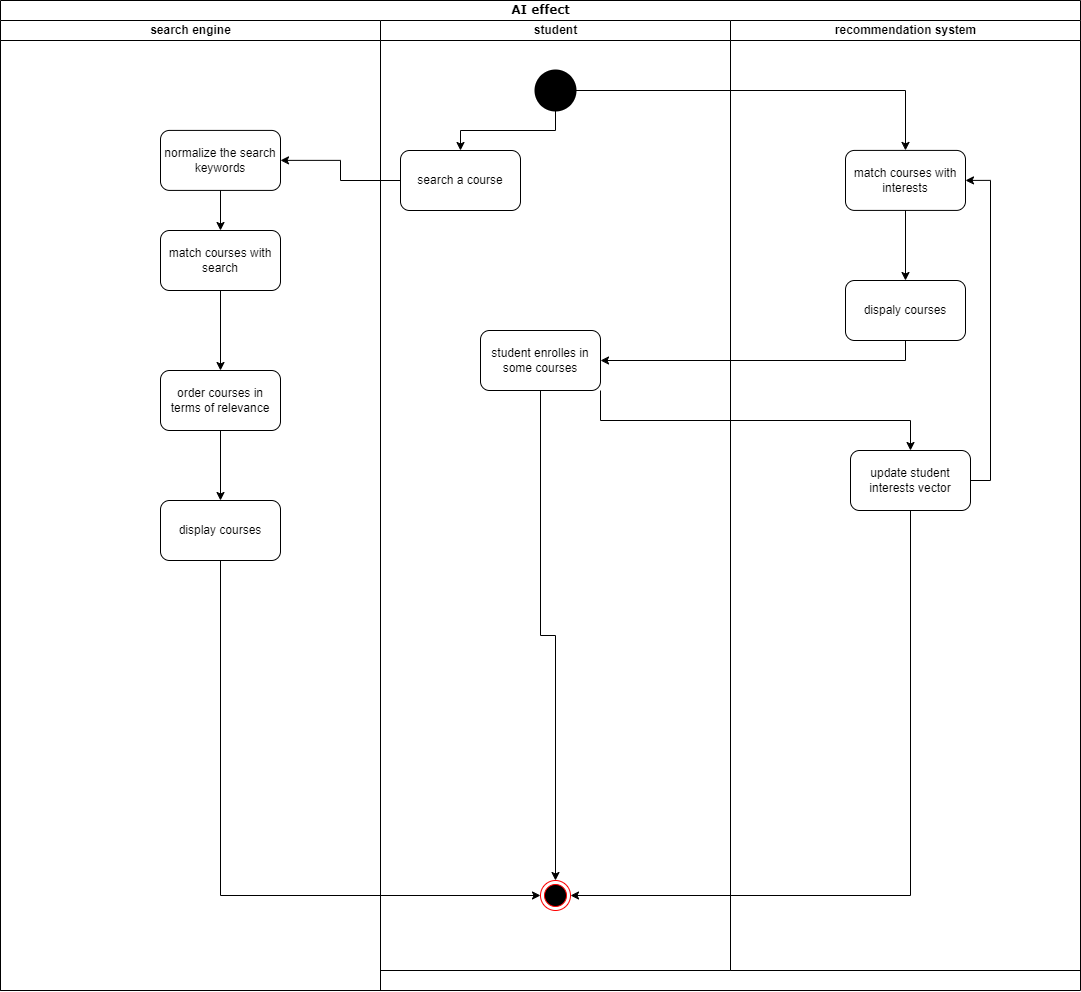

The diagram above was exported from draw.io. Its source (the exported page's mxGraphModel, read from the mxfile embedded in the PNG):
<mxGraphModel dx="1295" dy="768" grid="1" gridSize="10" guides="1" tooltips="1" connect="1" arrows="1" fold="1" page="1" pageScale="1" pageWidth="850" pageHeight="1100" background="none" math="0" shadow="0">
  <root>
    <mxCell id="0" />
    <mxCell id="1" parent="0" />
    <mxCell id="1c1d494c118603dd-1" value="AI effect" style="swimlane;html=1;childLayout=stackLayout;startSize=20;rounded=0;shadow=0;comic=0;labelBackgroundColor=none;strokeWidth=1;fontFamily=Verdana;fontSize=12;align=center;" parent="1" vertex="1">
      <mxGeometry x="40" y="40" width="1080" height="990" as="geometry">
        <mxRectangle x="40" y="40" width="50" height="30" as="alternateBounds" />
      </mxGeometry>
    </mxCell>
    <mxCell id="JB2rI_WUg4a2ZKdWA1ym-10" value="search engine" style="swimlane;html=1;startSize=20;" vertex="1" parent="1c1d494c118603dd-1">
      <mxGeometry y="20" width="380" height="970" as="geometry">
        <mxRectangle y="20" width="40" height="970" as="alternateBounds" />
      </mxGeometry>
    </mxCell>
    <mxCell id="JB2rI_WUg4a2ZKdWA1ym-20" value="match courses with search" style="rounded=1;whiteSpace=wrap;html=1;" vertex="1" parent="JB2rI_WUg4a2ZKdWA1ym-10">
      <mxGeometry x="159.99956521739148" y="210" width="120" height="60" as="geometry" />
    </mxCell>
    <mxCell id="JB2rI_WUg4a2ZKdWA1ym-22" value="order courses in terms of relevance" style="rounded=1;whiteSpace=wrap;html=1;" vertex="1" parent="JB2rI_WUg4a2ZKdWA1ym-10">
      <mxGeometry x="159.99956521739148" y="350" width="120" height="60" as="geometry" />
    </mxCell>
    <mxCell id="JB2rI_WUg4a2ZKdWA1ym-21" style="edgeStyle=orthogonalEdgeStyle;rounded=0;orthogonalLoop=1;jettySize=auto;html=1;exitX=0.5;exitY=1;exitDx=0;exitDy=0;" edge="1" parent="JB2rI_WUg4a2ZKdWA1ym-10" source="JB2rI_WUg4a2ZKdWA1ym-20" target="JB2rI_WUg4a2ZKdWA1ym-22">
      <mxGeometry relative="1" as="geometry">
        <mxPoint x="219.86956521739148" y="340" as="targetPoint" />
      </mxGeometry>
    </mxCell>
    <mxCell id="JB2rI_WUg4a2ZKdWA1ym-24" value="display courses" style="rounded=1;whiteSpace=wrap;html=1;" vertex="1" parent="JB2rI_WUg4a2ZKdWA1ym-10">
      <mxGeometry x="159.99956521739148" y="480" width="120" height="60" as="geometry" />
    </mxCell>
    <mxCell id="JB2rI_WUg4a2ZKdWA1ym-23" style="edgeStyle=orthogonalEdgeStyle;rounded=0;orthogonalLoop=1;jettySize=auto;html=1;exitX=0.5;exitY=1;exitDx=0;exitDy=0;" edge="1" parent="JB2rI_WUg4a2ZKdWA1ym-10" source="JB2rI_WUg4a2ZKdWA1ym-22" target="JB2rI_WUg4a2ZKdWA1ym-24">
      <mxGeometry relative="1" as="geometry">
        <mxPoint x="219.86956521739148" y="440" as="targetPoint" />
      </mxGeometry>
    </mxCell>
    <mxCell id="1c1d494c118603dd-4" value="student" style="swimlane;html=1;startSize=20;" parent="1" vertex="1">
      <mxGeometry x="420" y="60" width="350" height="950" as="geometry" />
    </mxCell>
    <mxCell id="JB2rI_WUg4a2ZKdWA1ym-12" value="" style="shape=ellipse;html=1;fillColor=strokeColor;strokeWidth=2;verticalLabelPosition=bottom;verticalAlignment=top;perimeter=ellipsePerimeter;" vertex="1" parent="1c1d494c118603dd-4">
      <mxGeometry x="155" y="50" width="40" height="40" as="geometry" />
    </mxCell>
    <mxCell id="JB2rI_WUg4a2ZKdWA1ym-13" value="" style="ellipse;html=1;shape=endState;fillColor=#000000;strokeColor=#ff0000;" vertex="1" parent="1c1d494c118603dd-4">
      <mxGeometry x="160" y="860" width="30" height="30" as="geometry" />
    </mxCell>
    <mxCell id="JB2rI_WUg4a2ZKdWA1ym-16" value="search a course" style="rounded=1;whiteSpace=wrap;html=1;" vertex="1" parent="1c1d494c118603dd-4">
      <mxGeometry x="20.00217391304352" y="130" width="120" height="60" as="geometry" />
    </mxCell>
    <mxCell id="JB2rI_WUg4a2ZKdWA1ym-15" style="edgeStyle=orthogonalEdgeStyle;rounded=0;orthogonalLoop=1;jettySize=auto;html=1;exitX=0.5;exitY=1;exitDx=0;exitDy=0;" edge="1" parent="1c1d494c118603dd-4" source="JB2rI_WUg4a2ZKdWA1ym-12" target="JB2rI_WUg4a2ZKdWA1ym-16">
      <mxGeometry relative="1" as="geometry">
        <mxPoint x="174.6521739130435" y="130" as="targetPoint" />
      </mxGeometry>
    </mxCell>
    <mxCell id="JB2rI_WUg4a2ZKdWA1ym-11" value="recommendation system" style="swimlane;html=1;startSize=20;" vertex="1" parent="1">
      <mxGeometry x="770" y="60" width="350" height="950" as="geometry" />
    </mxCell>
    <mxCell id="JB2rI_WUg4a2ZKdWA1ym-28" value="match courses with interests" style="rounded=1;whiteSpace=wrap;html=1;" vertex="1" parent="JB2rI_WUg4a2ZKdWA1ym-11">
      <mxGeometry x="115" y="129.91" width="120" height="60" as="geometry" />
    </mxCell>
    <mxCell id="JB2rI_WUg4a2ZKdWA1ym-31" value="dispaly courses" style="rounded=1;whiteSpace=wrap;html=1;" vertex="1" parent="JB2rI_WUg4a2ZKdWA1ym-11">
      <mxGeometry x="115" y="260" width="120" height="60" as="geometry" />
    </mxCell>
    <mxCell id="JB2rI_WUg4a2ZKdWA1ym-30" style="edgeStyle=orthogonalEdgeStyle;rounded=0;orthogonalLoop=1;jettySize=auto;html=1;exitX=0.5;exitY=1;exitDx=0;exitDy=0;" edge="1" parent="JB2rI_WUg4a2ZKdWA1ym-11" source="JB2rI_WUg4a2ZKdWA1ym-28" target="JB2rI_WUg4a2ZKdWA1ym-31">
      <mxGeometry relative="1" as="geometry">
        <mxPoint x="-140" y="280" as="targetPoint" />
      </mxGeometry>
    </mxCell>
    <mxCell id="JB2rI_WUg4a2ZKdWA1ym-19" style="edgeStyle=orthogonalEdgeStyle;rounded=0;orthogonalLoop=1;jettySize=auto;html=1;exitX=0.5;exitY=1;exitDx=0;exitDy=0;" edge="1" parent="1" source="JB2rI_WUg4a2ZKdWA1ym-18" target="JB2rI_WUg4a2ZKdWA1ym-20">
      <mxGeometry relative="1" as="geometry">
        <mxPoint x="259.8695652173915" y="280" as="targetPoint" />
      </mxGeometry>
    </mxCell>
    <mxCell id="JB2rI_WUg4a2ZKdWA1ym-18" value="normalize the search keywords" style="rounded=1;whiteSpace=wrap;html=1;" vertex="1" parent="1">
      <mxGeometry x="200" y="169.91304347826087" width="120" height="60" as="geometry" />
    </mxCell>
    <mxCell id="JB2rI_WUg4a2ZKdWA1ym-17" style="edgeStyle=orthogonalEdgeStyle;rounded=0;orthogonalLoop=1;jettySize=auto;html=1;exitX=0;exitY=0.5;exitDx=0;exitDy=0;" edge="1" parent="1" source="JB2rI_WUg4a2ZKdWA1ym-16" target="JB2rI_WUg4a2ZKdWA1ym-18">
      <mxGeometry relative="1" as="geometry">
        <mxPoint x="260" y="199.91304347826087" as="targetPoint" />
      </mxGeometry>
    </mxCell>
    <mxCell id="JB2rI_WUg4a2ZKdWA1ym-25" style="edgeStyle=orthogonalEdgeStyle;rounded=0;orthogonalLoop=1;jettySize=auto;html=1;exitX=0.5;exitY=1;exitDx=0;exitDy=0;entryX=0;entryY=0.5;entryDx=0;entryDy=0;" edge="1" parent="1" source="JB2rI_WUg4a2ZKdWA1ym-24" target="JB2rI_WUg4a2ZKdWA1ym-13">
      <mxGeometry relative="1" as="geometry" />
    </mxCell>
    <mxCell id="JB2rI_WUg4a2ZKdWA1ym-29" style="edgeStyle=orthogonalEdgeStyle;rounded=0;orthogonalLoop=1;jettySize=auto;html=1;exitX=1;exitY=0.5;exitDx=0;exitDy=0;entryX=0.5;entryY=0;entryDx=0;entryDy=0;" edge="1" parent="1" source="JB2rI_WUg4a2ZKdWA1ym-12" target="JB2rI_WUg4a2ZKdWA1ym-28">
      <mxGeometry relative="1" as="geometry" />
    </mxCell>
    <mxCell id="JB2rI_WUg4a2ZKdWA1ym-35" style="edgeStyle=orthogonalEdgeStyle;rounded=0;orthogonalLoop=1;jettySize=auto;html=1;exitX=1;exitY=1;exitDx=0;exitDy=0;" edge="1" parent="1" source="JB2rI_WUg4a2ZKdWA1ym-33" target="JB2rI_WUg4a2ZKdWA1ym-36">
      <mxGeometry relative="1" as="geometry">
        <mxPoint x="949.9999999999998" y="520" as="targetPoint" />
      </mxGeometry>
    </mxCell>
    <mxCell id="JB2rI_WUg4a2ZKdWA1ym-38" style="edgeStyle=orthogonalEdgeStyle;rounded=0;orthogonalLoop=1;jettySize=auto;html=1;exitX=0.5;exitY=1;exitDx=0;exitDy=0;entryX=0.5;entryY=0;entryDx=0;entryDy=0;" edge="1" parent="1" source="JB2rI_WUg4a2ZKdWA1ym-33" target="JB2rI_WUg4a2ZKdWA1ym-13">
      <mxGeometry relative="1" as="geometry" />
    </mxCell>
    <mxCell id="JB2rI_WUg4a2ZKdWA1ym-33" value="student enrolles in some courses" style="rounded=1;whiteSpace=wrap;html=1;" vertex="1" parent="1">
      <mxGeometry x="520" y="370" width="120" height="60" as="geometry" />
    </mxCell>
    <mxCell id="JB2rI_WUg4a2ZKdWA1ym-32" style="edgeStyle=orthogonalEdgeStyle;rounded=0;orthogonalLoop=1;jettySize=auto;html=1;exitX=0.5;exitY=1;exitDx=0;exitDy=0;" edge="1" parent="1" source="JB2rI_WUg4a2ZKdWA1ym-31" target="JB2rI_WUg4a2ZKdWA1ym-33">
      <mxGeometry relative="1" as="geometry">
        <mxPoint x="580" y="400" as="targetPoint" />
      </mxGeometry>
    </mxCell>
    <mxCell id="JB2rI_WUg4a2ZKdWA1ym-37" style="edgeStyle=orthogonalEdgeStyle;rounded=0;orthogonalLoop=1;jettySize=auto;html=1;exitX=1;exitY=0.5;exitDx=0;exitDy=0;entryX=1;entryY=0.5;entryDx=0;entryDy=0;" edge="1" parent="1" source="JB2rI_WUg4a2ZKdWA1ym-36" target="JB2rI_WUg4a2ZKdWA1ym-28">
      <mxGeometry relative="1" as="geometry" />
    </mxCell>
    <mxCell id="JB2rI_WUg4a2ZKdWA1ym-39" style="edgeStyle=orthogonalEdgeStyle;rounded=0;orthogonalLoop=1;jettySize=auto;html=1;exitX=0.5;exitY=1;exitDx=0;exitDy=0;entryX=1;entryY=0.5;entryDx=0;entryDy=0;" edge="1" parent="1" source="JB2rI_WUg4a2ZKdWA1ym-36" target="JB2rI_WUg4a2ZKdWA1ym-13">
      <mxGeometry relative="1" as="geometry" />
    </mxCell>
    <mxCell id="JB2rI_WUg4a2ZKdWA1ym-36" value="update student interests vector" style="rounded=1;whiteSpace=wrap;html=1;" vertex="1" parent="1">
      <mxGeometry x="889.9999999999998" y="490" width="120" height="60" as="geometry" />
    </mxCell>
  </root>
</mxGraphModel>